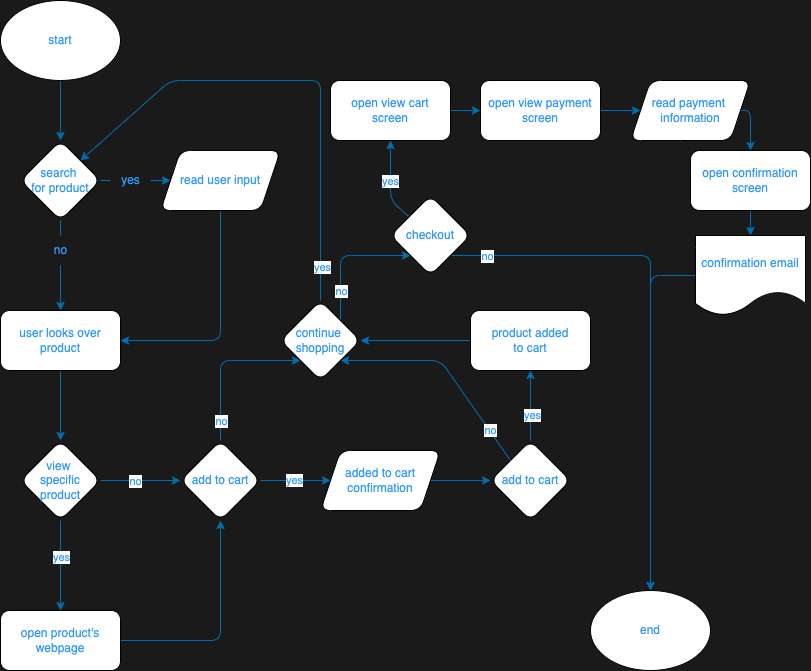

The diagram above was exported from draw.io. Its source (the exported page's mxGraphModel, read from the mxfile embedded in the PNG):
<mxGraphModel dx="960" dy="591" grid="1" gridSize="10" guides="1" tooltips="1" connect="1" arrows="1" fold="1" page="1" pageScale="1" pageWidth="850" pageHeight="1100" background="#1A1A1A" math="0" shadow="0">
  <root>
    <mxCell id="0" />
    <mxCell id="1" parent="0" />
    <mxCell id="5" value="" style="edgeStyle=none;html=1;fillColor=#1ba1e2;strokeColor=#006EAF;fontColor=#3399FF;rounded=1;" parent="1" source="2" edge="1">
      <mxGeometry relative="1" as="geometry">
        <mxPoint x="130" y="210" as="targetPoint" />
      </mxGeometry>
    </mxCell>
    <mxCell id="2" value="start" style="ellipse;whiteSpace=wrap;html=1;fontColor=#3399FF;rounded=1;" parent="1" vertex="1">
      <mxGeometry x="70" y="70" width="120" height="80" as="geometry" />
    </mxCell>
    <mxCell id="8" value="" style="edgeStyle=none;html=1;startArrow=none;fillColor=#1ba1e2;strokeColor=#006EAF;fontColor=#3399FF;rounded=1;" parent="1" source="9" target="7" edge="1">
      <mxGeometry relative="1" as="geometry" />
    </mxCell>
    <mxCell id="17" value="" style="edgeStyle=none;html=1;startArrow=none;fillColor=#1ba1e2;strokeColor=#006EAF;fontColor=#3399FF;rounded=1;" parent="1" source="22" target="16" edge="1">
      <mxGeometry relative="1" as="geometry" />
    </mxCell>
    <mxCell id="6" value="search&amp;nbsp;&lt;br&gt;for product" style="rhombus;whiteSpace=wrap;html=1;fontColor=#3399FF;rounded=1;" parent="1" vertex="1">
      <mxGeometry x="90" y="210" width="80" height="80" as="geometry" />
    </mxCell>
    <mxCell id="18" style="edgeStyle=none;html=1;entryX=1;entryY=0.5;entryDx=0;entryDy=0;exitX=0.5;exitY=1;exitDx=0;exitDy=0;fillColor=#1ba1e2;strokeColor=#006EAF;fontColor=#3399FF;rounded=1;" parent="1" source="7" target="16" edge="1">
      <mxGeometry relative="1" as="geometry">
        <Array as="points">
          <mxPoint x="290" y="410" />
        </Array>
      </mxGeometry>
    </mxCell>
    <mxCell id="7" value="read user input" style="shape=parallelogram;perimeter=parallelogramPerimeter;whiteSpace=wrap;html=1;fixedSize=1;fontColor=#3399FF;rounded=1;" parent="1" vertex="1">
      <mxGeometry x="230" y="220" width="120" height="60" as="geometry" />
    </mxCell>
    <mxCell id="20" value="" style="edgeStyle=none;html=1;fillColor=#1ba1e2;strokeColor=#006EAF;fontColor=#3399FF;rounded=1;" parent="1" source="16" target="19" edge="1">
      <mxGeometry relative="1" as="geometry" />
    </mxCell>
    <mxCell id="16" value="user looks over product" style="whiteSpace=wrap;html=1;fontColor=#3399FF;rounded=1;" parent="1" vertex="1">
      <mxGeometry x="70" y="380" width="120" height="60" as="geometry" />
    </mxCell>
    <mxCell id="26" value="" style="edgeStyle=none;html=1;fillColor=#1ba1e2;strokeColor=#006EAF;fontColor=#3399FF;rounded=1;" parent="1" source="19" target="25" edge="1">
      <mxGeometry relative="1" as="geometry" />
    </mxCell>
    <mxCell id="27" value="no" style="edgeLabel;html=1;align=center;verticalAlign=middle;resizable=0;points=[];fontColor=#3399FF;rounded=1;" parent="26" vertex="1" connectable="0">
      <mxGeometry x="-0.15" relative="1" as="geometry">
        <mxPoint as="offset" />
      </mxGeometry>
    </mxCell>
    <mxCell id="29" value="" style="edgeStyle=none;html=1;fillColor=#1ba1e2;strokeColor=#006EAF;fontColor=#3399FF;rounded=1;" parent="1" source="19" target="28" edge="1">
      <mxGeometry relative="1" as="geometry" />
    </mxCell>
    <mxCell id="30" value="yes" style="edgeLabel;html=1;align=center;verticalAlign=middle;resizable=0;points=[];fontColor=#3399FF;rounded=1;" parent="29" vertex="1" connectable="0">
      <mxGeometry x="-0.2" y="2" relative="1" as="geometry">
        <mxPoint x="-2" as="offset" />
      </mxGeometry>
    </mxCell>
    <mxCell id="19" value="view&amp;nbsp;&lt;br&gt;specific&lt;br&gt;product" style="rhombus;whiteSpace=wrap;html=1;fontColor=#3399FF;rounded=1;" parent="1" vertex="1">
      <mxGeometry x="90" y="510" width="80" height="80" as="geometry" />
    </mxCell>
    <mxCell id="21" value="" style="edgeStyle=none;html=1;endArrow=none;fillColor=#1ba1e2;strokeColor=#006EAF;fontColor=#3399FF;rounded=1;" parent="1" source="6" target="22" edge="1">
      <mxGeometry relative="1" as="geometry">
        <mxPoint x="130" y="290" as="sourcePoint" />
        <mxPoint x="130" y="380" as="targetPoint" />
      </mxGeometry>
    </mxCell>
    <mxCell id="22" value="no" style="text;html=1;align=center;verticalAlign=middle;resizable=0;points=[];autosize=1;strokeColor=none;fillColor=none;fontColor=#3399FF;rounded=1;" parent="1" vertex="1">
      <mxGeometry x="110" y="305" width="40" height="30" as="geometry" />
    </mxCell>
    <mxCell id="24" value="" style="edgeStyle=none;html=1;endArrow=none;fillColor=#1ba1e2;strokeColor=#006EAF;fontColor=#3399FF;rounded=1;" parent="1" source="6" target="9" edge="1">
      <mxGeometry relative="1" as="geometry">
        <mxPoint x="170" y="250" as="sourcePoint" />
        <mxPoint x="240" y="250" as="targetPoint" />
      </mxGeometry>
    </mxCell>
    <mxCell id="9" value="yes&lt;br&gt;" style="text;html=1;align=center;verticalAlign=middle;resizable=0;points=[];autosize=1;strokeColor=none;fillColor=none;fontColor=#3399FF;rounded=1;" parent="1" vertex="1">
      <mxGeometry x="180" y="235" width="40" height="30" as="geometry" />
    </mxCell>
    <mxCell id="34" value="" style="edgeStyle=none;html=1;fillColor=#1ba1e2;strokeColor=#006EAF;fontColor=#3399FF;rounded=1;" parent="1" source="25" target="33" edge="1">
      <mxGeometry relative="1" as="geometry" />
    </mxCell>
    <mxCell id="37" value="yes" style="edgeLabel;html=1;align=center;verticalAlign=middle;resizable=0;points=[];fontColor=#3399FF;rounded=1;" parent="34" vertex="1" connectable="0">
      <mxGeometry x="-0.0571" y="1" relative="1" as="geometry">
        <mxPoint as="offset" />
      </mxGeometry>
    </mxCell>
    <mxCell id="43" value="" style="edgeStyle=none;html=1;exitX=0.5;exitY=0;exitDx=0;exitDy=0;entryX=0;entryY=1;entryDx=0;entryDy=0;fillColor=#1ba1e2;strokeColor=#006EAF;fontColor=#3399FF;rounded=1;" parent="1" source="25" target="42" edge="1">
      <mxGeometry relative="1" as="geometry">
        <Array as="points">
          <mxPoint x="290" y="430" />
        </Array>
      </mxGeometry>
    </mxCell>
    <mxCell id="45" value="no" style="edgeLabel;html=1;align=center;verticalAlign=middle;resizable=0;points=[];fontColor=#3399FF;rounded=1;" parent="43" vertex="1" connectable="0">
      <mxGeometry x="-0.0121" y="-3" relative="1" as="geometry">
        <mxPoint x="-3" y="59" as="offset" />
      </mxGeometry>
    </mxCell>
    <mxCell id="25" value="add to cart" style="rhombus;whiteSpace=wrap;html=1;fontColor=#3399FF;rounded=1;" parent="1" vertex="1">
      <mxGeometry x="250" y="510" width="80" height="80" as="geometry" />
    </mxCell>
    <mxCell id="32" style="edgeStyle=none;html=1;exitX=1;exitY=0.5;exitDx=0;exitDy=0;entryX=0.5;entryY=1;entryDx=0;entryDy=0;fillColor=#1ba1e2;strokeColor=#006EAF;fontColor=#3399FF;rounded=1;" parent="1" source="28" target="25" edge="1">
      <mxGeometry relative="1" as="geometry">
        <Array as="points">
          <mxPoint x="290" y="710" />
        </Array>
      </mxGeometry>
    </mxCell>
    <mxCell id="28" value="open product's webpage" style="whiteSpace=wrap;html=1;fontColor=#3399FF;rounded=1;" parent="1" vertex="1">
      <mxGeometry x="70" y="680" width="120" height="60" as="geometry" />
    </mxCell>
    <mxCell id="36" value="" style="edgeStyle=none;html=1;fillColor=#1ba1e2;strokeColor=#006EAF;fontColor=#3399FF;rounded=1;" parent="1" source="33" target="35" edge="1">
      <mxGeometry relative="1" as="geometry" />
    </mxCell>
    <mxCell id="33" value="added to cart&lt;br&gt;confirmation" style="shape=parallelogram;perimeter=parallelogramPerimeter;whiteSpace=wrap;html=1;fixedSize=1;fontColor=#3399FF;rounded=1;" parent="1" vertex="1">
      <mxGeometry x="390" y="520" width="120" height="60" as="geometry" />
    </mxCell>
    <mxCell id="44" value="no" style="edgeStyle=none;html=1;exitX=0;exitY=0;exitDx=0;exitDy=0;entryX=1;entryY=1;entryDx=0;entryDy=0;fillColor=#1ba1e2;strokeColor=#006EAF;fontColor=#3399FF;rounded=1;" parent="1" source="35" target="42" edge="1">
      <mxGeometry x="-0.6754" y="-1" relative="1" as="geometry">
        <Array as="points">
          <mxPoint x="510" y="430" />
        </Array>
        <mxPoint as="offset" />
      </mxGeometry>
    </mxCell>
    <mxCell id="47" value="" style="edgeStyle=none;html=1;fillColor=#1ba1e2;strokeColor=#006EAF;fontColor=#3399FF;rounded=1;" parent="1" source="35" target="46" edge="1">
      <mxGeometry relative="1" as="geometry" />
    </mxCell>
    <mxCell id="48" value="yes" style="edgeLabel;html=1;align=center;verticalAlign=middle;resizable=0;points=[];fontColor=#3399FF;rounded=1;" parent="47" vertex="1" connectable="0">
      <mxGeometry x="-0.2556" y="-1" relative="1" as="geometry">
        <mxPoint as="offset" />
      </mxGeometry>
    </mxCell>
    <mxCell id="35" value="add to cart" style="rhombus;whiteSpace=wrap;html=1;fontColor=#3399FF;rounded=1;" parent="1" vertex="1">
      <mxGeometry x="560" y="510" width="80" height="80" as="geometry" />
    </mxCell>
    <mxCell id="56" style="edgeStyle=none;html=1;exitX=0.5;exitY=0;exitDx=0;exitDy=0;entryX=1;entryY=0;entryDx=0;entryDy=0;fillColor=#1ba1e2;strokeColor=#006EAF;fontColor=#3399FF;rounded=1;" parent="1" source="42" target="6" edge="1">
      <mxGeometry relative="1" as="geometry">
        <mxPoint x="200" y="190" as="targetPoint" />
        <Array as="points">
          <mxPoint x="390" y="150" />
          <mxPoint x="240" y="150" />
        </Array>
      </mxGeometry>
    </mxCell>
    <mxCell id="57" value="yes" style="edgeLabel;html=1;align=center;verticalAlign=middle;resizable=0;points=[];fontColor=#3399FF;rounded=1;" parent="56" vertex="1" connectable="0">
      <mxGeometry x="-0.8605" y="-1" relative="1" as="geometry">
        <mxPoint as="offset" />
      </mxGeometry>
    </mxCell>
    <mxCell id="58" style="edgeStyle=none;html=1;exitX=1;exitY=0;exitDx=0;exitDy=0;entryX=0;entryY=1;entryDx=0;entryDy=0;fillColor=#1ba1e2;strokeColor=#006EAF;fontColor=#3399FF;rounded=1;" parent="1" source="42" target="60" edge="1">
      <mxGeometry relative="1" as="geometry">
        <mxPoint x="440" y="360" as="targetPoint" />
        <Array as="points">
          <mxPoint x="410" y="325" />
        </Array>
      </mxGeometry>
    </mxCell>
    <mxCell id="59" value="no" style="edgeLabel;html=1;align=center;verticalAlign=middle;resizable=0;points=[];fontColor=#3399FF;rounded=1;" parent="58" vertex="1" connectable="0">
      <mxGeometry x="-0.1333" relative="1" as="geometry">
        <mxPoint y="29" as="offset" />
      </mxGeometry>
    </mxCell>
    <mxCell id="42" value="continue&amp;nbsp;&lt;br&gt;shopping" style="rhombus;whiteSpace=wrap;html=1;fontColor=#3399FF;rounded=1;" parent="1" vertex="1">
      <mxGeometry x="350" y="370" width="80" height="80" as="geometry" />
    </mxCell>
    <mxCell id="49" style="edgeStyle=none;html=1;exitX=0;exitY=0.5;exitDx=0;exitDy=0;entryX=1;entryY=0.5;entryDx=0;entryDy=0;fillColor=#1ba1e2;strokeColor=#006EAF;fontColor=#3399FF;rounded=1;" parent="1" source="46" target="42" edge="1">
      <mxGeometry relative="1" as="geometry" />
    </mxCell>
    <mxCell id="46" value="product added&lt;br&gt;to cart" style="whiteSpace=wrap;html=1;fontColor=#3399FF;rounded=1;" parent="1" vertex="1">
      <mxGeometry x="540" y="380" width="120" height="60" as="geometry" />
    </mxCell>
    <mxCell id="54" value="end" style="ellipse;whiteSpace=wrap;html=1;fontColor=#3399FF;rounded=1;" parent="1" vertex="1">
      <mxGeometry x="660" y="660" width="120" height="80" as="geometry" />
    </mxCell>
    <mxCell id="61" style="edgeStyle=none;html=1;entryX=0.5;entryY=0;entryDx=0;entryDy=0;exitX=1;exitY=1;exitDx=0;exitDy=0;fillColor=#1ba1e2;strokeColor=#006EAF;fontColor=#3399FF;rounded=1;" parent="1" source="60" target="54" edge="1">
      <mxGeometry relative="1" as="geometry">
        <mxPoint x="760" y="360" as="targetPoint" />
        <Array as="points">
          <mxPoint x="720" y="325" />
        </Array>
      </mxGeometry>
    </mxCell>
    <mxCell id="62" value="no" style="edgeLabel;html=1;align=center;verticalAlign=middle;resizable=0;points=[];fontColor=#3399FF;rounded=1;" parent="61" vertex="1" connectable="0">
      <mxGeometry x="-0.8667" relative="1" as="geometry">
        <mxPoint as="offset" />
      </mxGeometry>
    </mxCell>
    <mxCell id="64" value="" style="edgeStyle=none;html=1;entryX=0.5;entryY=1;entryDx=0;entryDy=0;fillColor=#1ba1e2;strokeColor=#006EAF;fontColor=#3399FF;rounded=1;" parent="1" source="60" target="63" edge="1">
      <mxGeometry relative="1" as="geometry">
        <mxPoint x="460" y="220" as="targetPoint" />
        <Array as="points">
          <mxPoint x="460" y="270" />
        </Array>
      </mxGeometry>
    </mxCell>
    <mxCell id="65" value="yes" style="edgeLabel;html=1;align=center;verticalAlign=middle;resizable=0;points=[];fontColor=#3399FF;rounded=1;" parent="64" vertex="1" connectable="0">
      <mxGeometry x="-0.6222" y="-2" relative="1" as="geometry">
        <mxPoint x="-8" y="-24" as="offset" />
      </mxGeometry>
    </mxCell>
    <mxCell id="60" value="checkout" style="rhombus;whiteSpace=wrap;html=1;fontColor=#3399FF;rounded=1;" parent="1" vertex="1">
      <mxGeometry x="460" y="265" width="80" height="80" as="geometry" />
    </mxCell>
    <mxCell id="67" value="" style="edgeStyle=none;html=1;fillColor=#1ba1e2;strokeColor=#006EAF;fontColor=#3399FF;rounded=1;" parent="1" source="63" target="66" edge="1">
      <mxGeometry relative="1" as="geometry" />
    </mxCell>
    <mxCell id="63" value="open view cart&lt;br&gt;screen" style="whiteSpace=wrap;html=1;fontColor=#3399FF;rounded=1;" parent="1" vertex="1">
      <mxGeometry x="400" y="150" width="120" height="60" as="geometry" />
    </mxCell>
    <mxCell id="70" value="" style="edgeStyle=none;html=1;fillColor=#1ba1e2;strokeColor=#006EAF;fontColor=#3399FF;rounded=1;" parent="1" source="66" target="69" edge="1">
      <mxGeometry relative="1" as="geometry" />
    </mxCell>
    <mxCell id="66" value="open view payment&lt;br&gt;screen" style="whiteSpace=wrap;html=1;fontColor=#3399FF;rounded=1;" parent="1" vertex="1">
      <mxGeometry x="550" y="150" width="120" height="60" as="geometry" />
    </mxCell>
    <mxCell id="72" value="" style="edgeStyle=none;html=1;fillColor=#1ba1e2;strokeColor=#006EAF;fontColor=#3399FF;rounded=1;" parent="1" source="69" target="71" edge="1">
      <mxGeometry relative="1" as="geometry">
        <Array as="points">
          <mxPoint x="820" y="180" />
        </Array>
      </mxGeometry>
    </mxCell>
    <mxCell id="69" value="read payment&amp;nbsp;&lt;br&gt;information" style="shape=parallelogram;perimeter=parallelogramPerimeter;whiteSpace=wrap;html=1;fixedSize=1;fontColor=#3399FF;rounded=1;" parent="1" vertex="1">
      <mxGeometry x="700" y="150" width="120" height="60" as="geometry" />
    </mxCell>
    <mxCell id="77" style="edgeStyle=none;html=1;exitX=0;exitY=0.5;exitDx=0;exitDy=0;fillColor=#1ba1e2;strokeColor=#006EAF;fontColor=#3399FF;rounded=1;startArrow=none;" parent="1" source="75" edge="1">
      <mxGeometry relative="1" as="geometry">
        <mxPoint x="720" y="660" as="targetPoint" />
        <Array as="points">
          <mxPoint x="720" y="345" />
          <mxPoint x="720" y="400" />
        </Array>
      </mxGeometry>
    </mxCell>
    <mxCell id="79" style="edgeStyle=none;html=1;exitX=0.5;exitY=1;exitDx=0;exitDy=0;entryX=0.5;entryY=0;entryDx=0;entryDy=0;fillColor=#1ba1e2;strokeColor=#006EAF;" edge="1" parent="1" source="71" target="75">
      <mxGeometry relative="1" as="geometry" />
    </mxCell>
    <mxCell id="71" value="open confirmation&lt;br&gt;screen" style="whiteSpace=wrap;html=1;fontColor=#3399FF;rounded=1;" parent="1" vertex="1">
      <mxGeometry x="760" y="220" width="120" height="60" as="geometry" />
    </mxCell>
    <mxCell id="75" value="confirmation email" style="shape=document;whiteSpace=wrap;html=1;boundedLbl=1;fontColor=#3399FF;rounded=1;" parent="1" vertex="1">
      <mxGeometry x="765" y="305" width="110" height="80" as="geometry" />
    </mxCell>
  </root>
</mxGraphModel>